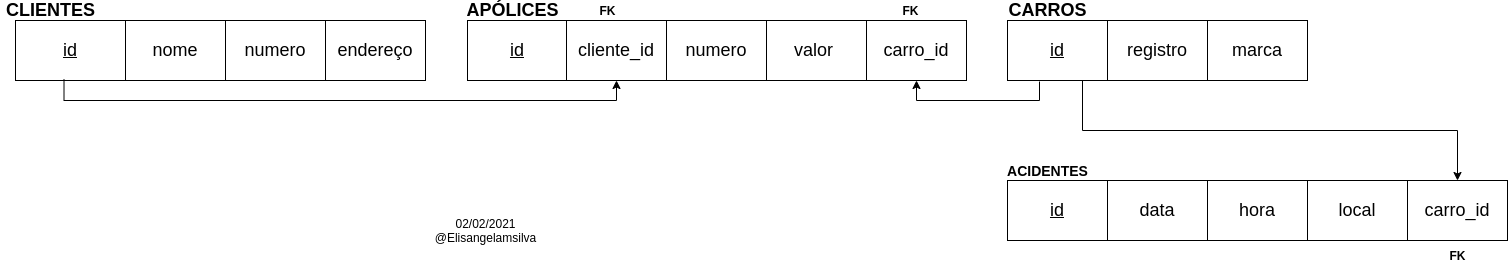

The diagram above was exported from draw.io. Its source (the exported page's mxGraphModel, read from the mxfile embedded in the PNG):
<mxGraphModel dx="1193" dy="1229" grid="1" gridSize="10" guides="1" tooltips="1" connect="1" arrows="1" fold="1" page="1" pageScale="1" pageWidth="1654" pageHeight="2336" math="0" shadow="0">
  <root>
    <mxCell id="0" />
    <mxCell id="1" parent="0" />
    <mxCell id="aGCla3o5LxYv3u5W5GD8-1" value="&lt;font style=&quot;font-size: 18px&quot;&gt;&lt;u&gt;id&lt;/u&gt;&lt;/font&gt;" style="rounded=0;whiteSpace=wrap;html=1;" vertex="1" parent="1">
      <mxGeometry x="33" y="100" width="110" height="60" as="geometry" />
    </mxCell>
    <mxCell id="aGCla3o5LxYv3u5W5GD8-2" value="&lt;font style=&quot;font-size: 18px&quot;&gt;nome&lt;/font&gt;" style="rounded=0;whiteSpace=wrap;html=1;" vertex="1" parent="1">
      <mxGeometry x="143" y="100" width="100" height="60" as="geometry" />
    </mxCell>
    <mxCell id="aGCla3o5LxYv3u5W5GD8-3" value="&lt;font style=&quot;font-size: 18px&quot;&gt;numero&lt;/font&gt;" style="rounded=0;whiteSpace=wrap;html=1;" vertex="1" parent="1">
      <mxGeometry x="243" y="100" width="100" height="60" as="geometry" />
    </mxCell>
    <mxCell id="aGCla3o5LxYv3u5W5GD8-4" value="&lt;b&gt;&lt;font style=&quot;font-size: 18px&quot;&gt;CLIENTES&lt;/font&gt;&lt;/b&gt;" style="text;html=1;align=center;verticalAlign=middle;resizable=0;points=[];autosize=1;" vertex="1" parent="1">
      <mxGeometry x="18" y="80" width="100" height="20" as="geometry" />
    </mxCell>
    <mxCell id="aGCla3o5LxYv3u5W5GD8-5" value="&lt;font style=&quot;font-size: 18px&quot;&gt;endereço&lt;/font&gt;" style="rounded=0;whiteSpace=wrap;html=1;" vertex="1" parent="1">
      <mxGeometry x="343" y="100" width="100" height="60" as="geometry" />
    </mxCell>
    <mxCell id="aGCla3o5LxYv3u5W5GD8-7" value="&lt;font style=&quot;font-size: 18px&quot;&gt;valor&amp;nbsp;&lt;/font&gt;" style="rounded=0;whiteSpace=wrap;html=1;" vertex="1" parent="1">
      <mxGeometry x="784" y="100" width="100" height="60" as="geometry" />
    </mxCell>
    <mxCell id="aGCla3o5LxYv3u5W5GD8-8" value="&lt;font style=&quot;font-size: 18px&quot;&gt;numero&lt;/font&gt;" style="rounded=0;whiteSpace=wrap;html=1;" vertex="1" parent="1">
      <mxGeometry x="684" y="100" width="100" height="60" as="geometry" />
    </mxCell>
    <mxCell id="aGCla3o5LxYv3u5W5GD8-20" value="" style="edgeStyle=orthogonalEdgeStyle;rounded=0;orthogonalLoop=1;jettySize=auto;html=1;entryX=0.5;entryY=1;entryDx=0;entryDy=0;exitX=0.441;exitY=0.984;exitDx=0;exitDy=0;exitPerimeter=0;" edge="1" parent="1" source="aGCla3o5LxYv3u5W5GD8-1" target="aGCla3o5LxYv3u5W5GD8-10">
      <mxGeometry relative="1" as="geometry">
        <mxPoint x="681" y="240" as="targetPoint" />
      </mxGeometry>
    </mxCell>
    <mxCell id="aGCla3o5LxYv3u5W5GD8-9" value="&lt;font style=&quot;font-size: 18px&quot;&gt;&lt;u&gt;id&lt;/u&gt;&lt;/font&gt;" style="rounded=0;whiteSpace=wrap;html=1;" vertex="1" parent="1">
      <mxGeometry x="485" y="100" width="100" height="60" as="geometry" />
    </mxCell>
    <mxCell id="aGCla3o5LxYv3u5W5GD8-10" value="&lt;font style=&quot;font-size: 18px&quot;&gt;cliente_id&lt;/font&gt;" style="rounded=0;whiteSpace=wrap;html=1;" vertex="1" parent="1">
      <mxGeometry x="584" y="100" width="100" height="60" as="geometry" />
    </mxCell>
    <mxCell id="aGCla3o5LxYv3u5W5GD8-11" value="&lt;b&gt;&lt;font style=&quot;font-size: 18px&quot;&gt;APÓLICES&lt;/font&gt;&lt;/b&gt;" style="text;html=1;align=center;verticalAlign=middle;resizable=0;points=[];autosize=1;" vertex="1" parent="1">
      <mxGeometry x="475" y="80" width="110" height="20" as="geometry" />
    </mxCell>
    <mxCell id="aGCla3o5LxYv3u5W5GD8-12" value="&lt;font style=&quot;font-size: 18px&quot;&gt;carro_id&lt;/font&gt;" style="rounded=0;whiteSpace=wrap;html=1;" vertex="1" parent="1">
      <mxGeometry x="884" y="100" width="100" height="60" as="geometry" />
    </mxCell>
    <mxCell id="aGCla3o5LxYv3u5W5GD8-13" value="&lt;font style=&quot;font-size: 18px&quot;&gt;marca&lt;/font&gt;" style="rounded=0;whiteSpace=wrap;html=1;" vertex="1" parent="1">
      <mxGeometry x="1225" y="100" width="100" height="60" as="geometry" />
    </mxCell>
    <mxCell id="aGCla3o5LxYv3u5W5GD8-14" value="&lt;font style=&quot;font-size: 18px&quot;&gt;registro&lt;/font&gt;" style="rounded=0;whiteSpace=wrap;html=1;" vertex="1" parent="1">
      <mxGeometry x="1125" y="100" width="100" height="60" as="geometry" />
    </mxCell>
    <mxCell id="aGCla3o5LxYv3u5W5GD8-23" value="" style="edgeStyle=orthogonalEdgeStyle;rounded=0;orthogonalLoop=1;jettySize=auto;html=1;entryX=0.5;entryY=1;entryDx=0;entryDy=0;exitX=0.32;exitY=1.017;exitDx=0;exitDy=0;exitPerimeter=0;" edge="1" parent="1" source="aGCla3o5LxYv3u5W5GD8-15" target="aGCla3o5LxYv3u5W5GD8-12">
      <mxGeometry relative="1" as="geometry">
        <mxPoint x="1174" y="240" as="targetPoint" />
      </mxGeometry>
    </mxCell>
    <mxCell id="aGCla3o5LxYv3u5W5GD8-15" value="&lt;font style=&quot;font-size: 18px&quot;&gt;&lt;u&gt;id&lt;/u&gt;&lt;/font&gt;" style="rounded=0;whiteSpace=wrap;html=1;" vertex="1" parent="1">
      <mxGeometry x="1025" y="100" width="100" height="60" as="geometry" />
    </mxCell>
    <mxCell id="aGCla3o5LxYv3u5W5GD8-16" value="&lt;b&gt;&lt;font style=&quot;font-size: 18px&quot;&gt;CARROS&lt;/font&gt;&lt;/b&gt;" style="text;html=1;align=center;verticalAlign=middle;resizable=0;points=[];autosize=1;" vertex="1" parent="1">
      <mxGeometry x="1020" y="80" width="90" height="20" as="geometry" />
    </mxCell>
    <mxCell id="aGCla3o5LxYv3u5W5GD8-21" value="&lt;b&gt;FK&lt;/b&gt;" style="text;html=1;align=center;verticalAlign=middle;resizable=0;points=[];autosize=1;" vertex="1" parent="1">
      <mxGeometry x="610" y="80" width="30" height="20" as="geometry" />
    </mxCell>
    <mxCell id="aGCla3o5LxYv3u5W5GD8-24" value="&lt;b&gt;FK&lt;/b&gt;" style="text;html=1;align=center;verticalAlign=middle;resizable=0;points=[];autosize=1;" vertex="1" parent="1">
      <mxGeometry x="913" y="80" width="30" height="20" as="geometry" />
    </mxCell>
    <mxCell id="aGCla3o5LxYv3u5W5GD8-25" value="&lt;font style=&quot;font-size: 18px&quot;&gt;hora&lt;/font&gt;" style="rounded=0;whiteSpace=wrap;html=1;" vertex="1" parent="1">
      <mxGeometry x="1225" y="260" width="100" height="60" as="geometry" />
    </mxCell>
    <mxCell id="aGCla3o5LxYv3u5W5GD8-26" value="&lt;font style=&quot;font-size: 18px&quot;&gt;data&lt;/font&gt;" style="rounded=0;whiteSpace=wrap;html=1;" vertex="1" parent="1">
      <mxGeometry x="1125" y="260" width="100" height="60" as="geometry" />
    </mxCell>
    <mxCell id="aGCla3o5LxYv3u5W5GD8-30" value="" style="edgeStyle=orthogonalEdgeStyle;rounded=0;orthogonalLoop=1;jettySize=auto;html=1;exitX=0.75;exitY=1;exitDx=0;exitDy=0;" edge="1" parent="1" source="aGCla3o5LxYv3u5W5GD8-15" target="aGCla3o5LxYv3u5W5GD8-29">
      <mxGeometry relative="1" as="geometry" />
    </mxCell>
    <mxCell id="aGCla3o5LxYv3u5W5GD8-27" value="&lt;span style=&quot;font-size: 18px&quot;&gt;&lt;u&gt;id&lt;/u&gt;&lt;/span&gt;" style="rounded=0;whiteSpace=wrap;html=1;" vertex="1" parent="1">
      <mxGeometry x="1025" y="260" width="100" height="60" as="geometry" />
    </mxCell>
    <mxCell id="aGCla3o5LxYv3u5W5GD8-28" value="&lt;font style=&quot;font-size: 18px&quot;&gt;local&lt;/font&gt;" style="rounded=0;whiteSpace=wrap;html=1;" vertex="1" parent="1">
      <mxGeometry x="1325" y="260" width="100" height="60" as="geometry" />
    </mxCell>
    <mxCell id="aGCla3o5LxYv3u5W5GD8-29" value="&lt;span style=&quot;font-size: 18px&quot;&gt;carro_id&lt;/span&gt;" style="rounded=0;whiteSpace=wrap;html=1;" vertex="1" parent="1">
      <mxGeometry x="1425" y="260" width="100" height="60" as="geometry" />
    </mxCell>
    <mxCell id="aGCla3o5LxYv3u5W5GD8-31" value="&lt;b&gt;FK&lt;/b&gt;" style="text;html=1;align=center;verticalAlign=middle;resizable=0;points=[];autosize=1;" vertex="1" parent="1">
      <mxGeometry x="1460" y="325" width="30" height="20" as="geometry" />
    </mxCell>
    <mxCell id="aGCla3o5LxYv3u5W5GD8-32" value="&lt;b&gt;&lt;font style=&quot;font-size: 14px&quot;&gt;ACIDENTES&lt;/font&gt;&lt;/b&gt;" style="text;html=1;align=center;verticalAlign=middle;resizable=0;points=[];autosize=1;" vertex="1" parent="1">
      <mxGeometry x="1015" y="240" width="100" height="20" as="geometry" />
    </mxCell>
    <mxCell id="aGCla3o5LxYv3u5W5GD8-34" value="02/02/2021&lt;br&gt;@Elisangelamsilva" style="text;html=1;align=center;verticalAlign=middle;resizable=0;points=[];autosize=1;" vertex="1" parent="1">
      <mxGeometry x="443" y="295" width="120" height="30" as="geometry" />
    </mxCell>
  </root>
</mxGraphModel>